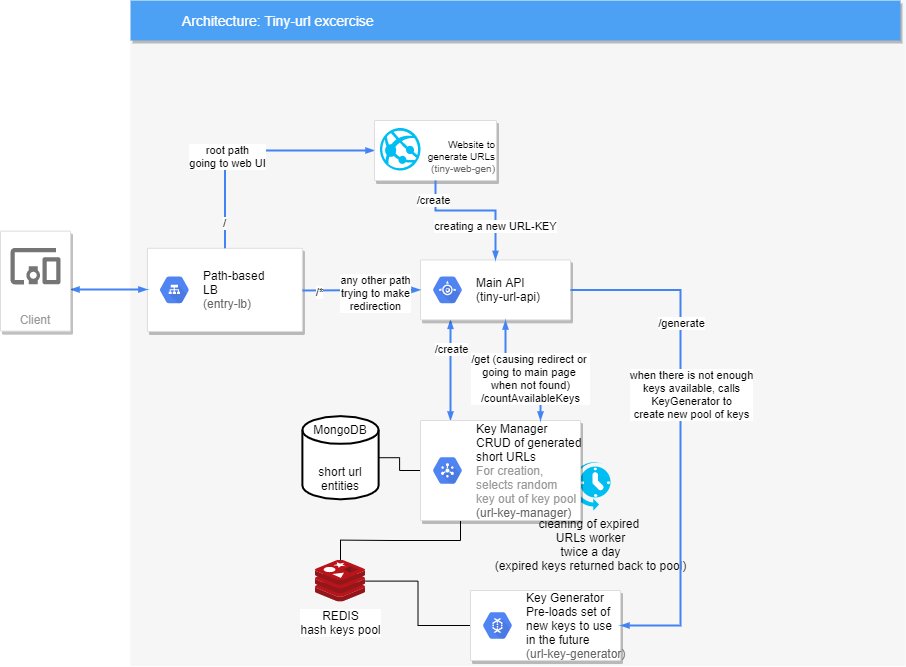

The diagram above was exported from draw.io. Its source (the exported page's mxGraphModel, read from the mxfile embedded in the PNG):
<mxGraphModel dx="1422" dy="737" grid="1" gridSize="10" guides="1" tooltips="1" connect="1" arrows="1" fold="1" page="1" pageScale="1" pageWidth="1169" pageHeight="827" background="#ffffff" math="0" shadow="0">
  <root>
    <mxCell id="0" />
    <mxCell id="1" parent="0" />
    <mxCell id="14" value="" style="fillColor=#F6F6F6;strokeColor=none;shadow=0;gradientColor=none;fontSize=14;align=left;spacing=10;fontColor=#717171;9E9E9E;verticalAlign=top;spacingTop=-4;fontStyle=0;spacingLeft=40;html=1;" parent="1" vertex="1">
      <mxGeometry x="280" y="59.99999999999999" width="775" height="665.62" as="geometry" />
    </mxCell>
    <mxCell id="568" value="" style="strokeColor=#dddddd;fillColor=#ffffff;shadow=1;strokeWidth=1;rounded=1;absoluteArcSize=1;arcSize=2;fontSize=10;fontColor=#9E9E9E;align=center;html=1;" parent="14" vertex="1">
      <mxGeometry x="16.888852459016395" y="247.77875" width="155" height="83.2025" as="geometry" />
    </mxCell>
    <mxCell id="569" value="&lt;font color=&quot;#000000&quot;&gt;Path-based&lt;/font&gt;&lt;br&gt;&lt;font color=&quot;#000000&quot;&gt;LB&lt;/font&gt;&lt;br&gt;&lt;font color=&quot;#666666&quot;&gt;(entry-lb)&lt;/font&gt;" style="dashed=0;connectable=0;html=1;fillColor=#5184F3;strokeColor=none;shape=mxgraph.gcp2.hexIcon;prIcon=cloud_load_balancing;part=1;labelPosition=right;verticalLabelPosition=middle;align=left;verticalAlign=middle;spacingLeft=5;fontColor=#999999;fontSize=12;" parent="568" vertex="1">
      <mxGeometry y="0.5" width="44" height="39" relative="1" as="geometry">
        <mxPoint x="5" y="-19.5" as="offset" />
      </mxGeometry>
    </mxCell>
    <mxCell id="ED1D_ziPLz3z346lSpe_-588" value="MongoDB&lt;br&gt;&lt;br&gt;&lt;br&gt;short url&lt;br&gt;entities" style="strokeWidth=2;html=1;shape=mxgraph.flowchart.database;whiteSpace=wrap;" vertex="1" parent="14">
      <mxGeometry x="171.89002606544148" y="415.62333877192987" width="76.22950819672131" height="83.2025" as="geometry" />
    </mxCell>
    <mxCell id="ED1D_ziPLz3z346lSpe_-606" value="cleaning of expired &lt;br&gt;URLs worker&lt;br&gt;twice a day&lt;br&gt;(expired keys returned back to pool)" style="verticalLabelPosition=bottom;html=1;verticalAlign=top;align=center;strokeColor=none;fillColor=#00BEF2;shape=mxgraph.azure.scheduler;pointerEvents=1;" vertex="1" parent="14">
      <mxGeometry x="440" y="460.00000000000006" width="40" height="50" as="geometry" />
    </mxCell>
    <mxCell id="ED1D_ziPLz3z346lSpe_-607" value="REDIS&lt;br&gt;hash keys pool" style="aspect=fixed;html=1;points=[];align=center;image;fontSize=12;image=img/lib/mscae/Cache_Redis_Product.svg;" vertex="1" parent="14">
      <mxGeometry x="185" y="559.62" width="50" height="42" as="geometry" />
    </mxCell>
    <mxCell id="585" style="edgeStyle=elbowEdgeStyle;rounded=0;elbow=vertical;html=1;labelBackgroundColor=none;startArrow=blockThin;startFill=1;startSize=4;endArrow=blockThin;endFill=1;endSize=4;jettySize=auto;orthogonalLoop=1;strokeColor=#4284F3;strokeWidth=2;fontSize=12;fontColor=#000000;align=center;dashed=0;exitX=0.5;exitY=1;exitDx=0;exitDy=0;" parent="1" source="572" target="574" edge="1">
      <mxGeometry relative="1" as="geometry">
        <mxPoint x="719.5" y="340" as="sourcePoint" />
        <Array as="points">
          <mxPoint x="600" y="440" />
        </Array>
      </mxGeometry>
    </mxCell>
    <mxCell id="ED1D_ziPLz3z346lSpe_-602" value="/create" style="edgeLabel;html=1;align=center;verticalAlign=middle;resizable=0;points=[];" vertex="1" connectable="0" parent="585">
      <mxGeometry x="-0.4333" relative="1" as="geometry">
        <mxPoint as="offset" />
      </mxGeometry>
    </mxCell>
    <mxCell id="2" value="Architecture: Tiny-url excercise" style="fillColor=#4DA1F5;strokeColor=none;shadow=1;gradientColor=none;fontSize=14;align=left;spacingLeft=50;fontColor=#ffffff;html=1;" parent="1" vertex="1">
      <mxGeometry x="280" y="60" width="770" height="40" as="geometry" />
    </mxCell>
    <mxCell id="582" style="edgeStyle=elbowEdgeStyle;rounded=0;elbow=vertical;html=1;labelBackgroundColor=none;startArrow=blockThin;startFill=1;startSize=4;endArrow=blockThin;endFill=1;endSize=4;jettySize=auto;orthogonalLoop=1;strokeColor=#4284F3;strokeWidth=2;fontSize=12;fontColor=#000000;align=center;dashed=0;" parent="1" source="566" target="568" edge="1">
      <mxGeometry relative="1" as="geometry" />
    </mxCell>
    <mxCell id="566" value="Client" style="strokeColor=#dddddd;fillColor=#ffffff;shadow=1;strokeWidth=1;rounded=1;absoluteArcSize=1;arcSize=2;labelPosition=center;verticalLabelPosition=middle;align=center;verticalAlign=bottom;spacingLeft=0;fontColor=#999999;fontSize=12;whiteSpace=wrap;spacingBottom=2;html=1;" parent="1" vertex="1">
      <mxGeometry x="150" y="290.63" width="70" height="100" as="geometry" />
    </mxCell>
    <mxCell id="567" value="" style="dashed=0;connectable=0;html=1;fillColor=#757575;strokeColor=none;shape=mxgraph.gcp2.mobile_devices;part=1;" parent="566" vertex="1">
      <mxGeometry x="0.5" width="50" height="36.5" relative="1" as="geometry">
        <mxPoint x="-25" y="16.75" as="offset" />
      </mxGeometry>
    </mxCell>
    <mxCell id="584" style="edgeStyle=elbowEdgeStyle;rounded=0;elbow=vertical;html=1;labelBackgroundColor=none;startArrow=none;startFill=0;startSize=4;endArrow=blockThin;endFill=1;endSize=4;jettySize=auto;orthogonalLoop=1;strokeColor=#4284F3;strokeWidth=2;fontSize=12;fontColor=#000000;align=center;dashed=0;entryX=0;entryY=0.5;entryDx=0;entryDy=0;" parent="1" source="568" target="ED1D_ziPLz3z346lSpe_-589" edge="1">
      <mxGeometry relative="1" as="geometry">
        <Array as="points">
          <mxPoint x="480" y="210" />
        </Array>
      </mxGeometry>
    </mxCell>
    <mxCell id="ED1D_ziPLz3z346lSpe_-595" value="root path&lt;br&gt;going to web UI" style="edgeLabel;html=1;align=center;verticalAlign=middle;resizable=0;points=[];" vertex="1" connectable="0" parent="584">
      <mxGeometry x="-0.2575" y="-1" relative="1" as="geometry">
        <mxPoint x="1" as="offset" />
      </mxGeometry>
    </mxCell>
    <mxCell id="ED1D_ziPLz3z346lSpe_-599" value="/" style="edgeLabel;html=1;align=center;verticalAlign=middle;resizable=0;points=[];" vertex="1" connectable="0" parent="584">
      <mxGeometry x="-0.7963" y="2" relative="1" as="geometry">
        <mxPoint x="1" as="offset" />
      </mxGeometry>
    </mxCell>
    <mxCell id="572" value="" style="strokeColor=#dddddd;fillColor=#ffffff;shadow=1;strokeWidth=1;rounded=1;absoluteArcSize=1;arcSize=2;fontSize=10;fontColor=#9E9E9E;align=center;html=1;" parent="1" vertex="1">
      <mxGeometry x="570" y="319.38" width="150" height="60" as="geometry" />
    </mxCell>
    <mxCell id="573" value="&lt;font color=&quot;#000000&quot;&gt;Main API&lt;br&gt;(tiny-url-api)&lt;br&gt;&lt;/font&gt;" style="dashed=0;connectable=0;html=1;fillColor=#5184F3;strokeColor=none;shape=mxgraph.gcp2.hexIcon;prIcon=app_engine;part=1;labelPosition=right;verticalLabelPosition=middle;align=left;verticalAlign=middle;spacingLeft=5;fontColor=#999999;fontSize=12;" parent="572" vertex="1">
      <mxGeometry y="0.5" width="44" height="39" relative="1" as="geometry">
        <mxPoint x="5" y="-19.5" as="offset" />
      </mxGeometry>
    </mxCell>
    <mxCell id="ED1D_ziPLz3z346lSpe_-608" style="edgeStyle=orthogonalEdgeStyle;rounded=0;orthogonalLoop=1;jettySize=auto;html=1;exitX=0;exitY=0.5;exitDx=0;exitDy=0;entryX=1;entryY=0.5;entryDx=0;entryDy=0;entryPerimeter=0;startArrow=none;startFill=0;endArrow=none;endFill=0;" edge="1" parent="1" source="574" target="ED1D_ziPLz3z346lSpe_-588">
      <mxGeometry relative="1" as="geometry" />
    </mxCell>
    <mxCell id="ED1D_ziPLz3z346lSpe_-609" style="edgeStyle=orthogonalEdgeStyle;rounded=0;orthogonalLoop=1;jettySize=auto;html=1;exitX=0.25;exitY=1;exitDx=0;exitDy=0;startArrow=none;startFill=0;endArrow=none;endFill=0;" edge="1" parent="1" source="574" target="ED1D_ziPLz3z346lSpe_-607">
      <mxGeometry relative="1" as="geometry" />
    </mxCell>
    <mxCell id="574" value="" style="strokeColor=#dddddd;fillColor=#ffffff;shadow=1;strokeWidth=1;rounded=1;absoluteArcSize=1;arcSize=2;fontSize=10;fontColor=#9E9E9E;align=center;html=1;" parent="1" vertex="1">
      <mxGeometry x="570" y="480" width="160" height="100" as="geometry" />
    </mxCell>
    <mxCell id="575" value="&lt;font color=&quot;#000000&quot;&gt;Key Manager&lt;/font&gt;&lt;br&gt;&lt;font color=&quot;#000000&quot;&gt;CRUD of generated&lt;/font&gt;&lt;br&gt;&lt;font color=&quot;#000000&quot;&gt;short URLs&lt;br&gt;&lt;/font&gt;For creation,&lt;br&gt;selects random&lt;br&gt;key out of key pool&lt;br&gt;&lt;font color=&quot;#666666&quot;&gt;(url-key-manager)&lt;/font&gt;" style="dashed=0;connectable=0;html=1;fillColor=#5184F3;strokeColor=none;shape=mxgraph.gcp2.hexIcon;prIcon=cloud_pubsub;part=1;labelPosition=right;verticalLabelPosition=middle;align=left;verticalAlign=middle;spacingLeft=5;fontColor=#999999;fontSize=12;" parent="574" vertex="1">
      <mxGeometry y="0.5" width="44" height="39" relative="1" as="geometry">
        <mxPoint x="5" y="-19.5" as="offset" />
      </mxGeometry>
    </mxCell>
    <mxCell id="ED1D_ziPLz3z346lSpe_-610" style="edgeStyle=orthogonalEdgeStyle;rounded=0;orthogonalLoop=1;jettySize=auto;html=1;exitX=0;exitY=0.5;exitDx=0;exitDy=0;startArrow=none;startFill=0;endArrow=none;endFill=0;" edge="1" parent="1" source="576" target="ED1D_ziPLz3z346lSpe_-607">
      <mxGeometry relative="1" as="geometry" />
    </mxCell>
    <mxCell id="576" value="" style="strokeColor=#dddddd;fillColor=#ffffff;shadow=1;strokeWidth=1;rounded=1;absoluteArcSize=1;arcSize=2;fontSize=10;fontColor=#9E9E9E;align=center;html=1;" parent="1" vertex="1">
      <mxGeometry x="620" y="650" width="150" height="70" as="geometry" />
    </mxCell>
    <mxCell id="577" value="&lt;font color=&quot;#000000&quot;&gt;Key Generator&lt;br&gt;Pre-loads set of&amp;nbsp;&lt;br&gt;new keys to use&lt;br&gt;in the future&lt;br&gt;&lt;/font&gt;&lt;font color=&quot;#666666&quot;&gt;(url-key-generator)&lt;/font&gt;" style="dashed=0;connectable=0;html=1;fillColor=#5184F3;strokeColor=none;shape=mxgraph.gcp2.hexIcon;prIcon=cloud_dataflow;part=1;labelPosition=right;verticalLabelPosition=middle;align=left;verticalAlign=middle;spacingLeft=5;fontColor=#999999;fontSize=12;" parent="576" vertex="1">
      <mxGeometry y="0.5" width="44" height="39" relative="1" as="geometry">
        <mxPoint x="5" y="-19.5" as="offset" />
      </mxGeometry>
    </mxCell>
    <mxCell id="ED1D_ziPLz3z346lSpe_-589" value="&lt;font color=&quot;#000000&quot;&gt;&lt;br&gt;Website to&lt;br&gt;&lt;/font&gt;&lt;div&gt;&lt;span&gt;&lt;font color=&quot;#000000&quot;&gt;generate URLs&lt;/font&gt;&lt;/span&gt;&lt;/div&gt;&lt;div&gt;&lt;font color=&quot;#666666&quot;&gt;(tiny-web-gen)&lt;/font&gt;&lt;/div&gt;" style="strokeColor=#dddddd;fillColor=#ffffff;shadow=1;strokeWidth=1;rounded=1;absoluteArcSize=1;arcSize=2;fontSize=10;fontColor=#9E9E9E;align=right;html=1;" vertex="1" parent="1">
      <mxGeometry x="524" y="180" width="122" height="60" as="geometry" />
    </mxCell>
    <mxCell id="ED1D_ziPLz3z346lSpe_-591" value="" style="verticalLabelPosition=bottom;html=1;verticalAlign=top;align=center;strokeColor=none;fillColor=#00BEF2;shape=mxgraph.azure.azure_website;pointerEvents=1;" vertex="1" parent="1">
      <mxGeometry x="529.5" y="187.5" width="40.5" height="42.5" as="geometry" />
    </mxCell>
    <mxCell id="ED1D_ziPLz3z346lSpe_-592" style="edgeStyle=elbowEdgeStyle;rounded=0;elbow=vertical;html=1;labelBackgroundColor=none;startArrow=blockThin;startFill=1;startSize=4;endArrow=none;endFill=0;endSize=4;jettySize=auto;orthogonalLoop=1;strokeColor=#4284F3;strokeWidth=2;fontSize=12;fontColor=#000000;align=center;dashed=0;entryX=0.5;entryY=1;entryDx=0;entryDy=0;exitX=0.5;exitY=0;exitDx=0;exitDy=0;" edge="1" parent="1" source="572" target="ED1D_ziPLz3z346lSpe_-589">
      <mxGeometry relative="1" as="geometry">
        <mxPoint x="418.5" y="320" as="sourcePoint" />
        <mxPoint x="534" y="220" as="targetPoint" />
        <Array as="points">
          <mxPoint x="610" y="270" />
        </Array>
      </mxGeometry>
    </mxCell>
    <mxCell id="ED1D_ziPLz3z346lSpe_-600" value="/create" style="edgeLabel;html=1;align=center;verticalAlign=middle;resizable=0;points=[];" vertex="1" connectable="0" parent="ED1D_ziPLz3z346lSpe_-592">
      <mxGeometry x="0.7231" y="3" relative="1" as="geometry">
        <mxPoint as="offset" />
      </mxGeometry>
    </mxCell>
    <mxCell id="ED1D_ziPLz3z346lSpe_-601" value="creating a new URL-KEY" style="edgeLabel;html=1;align=center;verticalAlign=middle;resizable=0;points=[];" vertex="1" connectable="0" parent="ED1D_ziPLz3z346lSpe_-592">
      <mxGeometry x="-0.5077" y="1" relative="1" as="geometry">
        <mxPoint as="offset" />
      </mxGeometry>
    </mxCell>
    <mxCell id="ED1D_ziPLz3z346lSpe_-593" style="edgeStyle=elbowEdgeStyle;rounded=0;elbow=vertical;html=1;labelBackgroundColor=none;startArrow=blockThin;startFill=1;startSize=4;endArrow=none;endFill=0;endSize=4;jettySize=auto;orthogonalLoop=1;strokeColor=#4284F3;strokeWidth=2;fontSize=12;fontColor=#000000;align=center;dashed=0;entryX=1;entryY=0.5;entryDx=0;entryDy=0;exitX=0;exitY=0.5;exitDx=0;exitDy=0;" edge="1" parent="1" source="572" target="568">
      <mxGeometry relative="1" as="geometry">
        <mxPoint x="625" y="320" as="sourcePoint" />
        <mxPoint x="595" y="250" as="targetPoint" />
        <Array as="points">
          <mxPoint x="460" y="350" />
          <mxPoint x="500" y="350" />
          <mxPoint x="500" y="385" />
          <mxPoint x="500" y="385" />
        </Array>
      </mxGeometry>
    </mxCell>
    <mxCell id="ED1D_ziPLz3z346lSpe_-597" value="any other path&lt;br&gt;trying to make&lt;br&gt;redirection" style="edgeLabel;html=1;align=center;verticalAlign=middle;resizable=0;points=[];" vertex="1" connectable="0" parent="ED1D_ziPLz3z346lSpe_-593">
      <mxGeometry x="-0.234" y="2" relative="1" as="geometry">
        <mxPoint as="offset" />
      </mxGeometry>
    </mxCell>
    <mxCell id="ED1D_ziPLz3z346lSpe_-598" value="/*" style="edgeLabel;html=1;align=center;verticalAlign=middle;resizable=0;points=[];" vertex="1" connectable="0" parent="ED1D_ziPLz3z346lSpe_-593">
      <mxGeometry x="0.7165" y="1" relative="1" as="geometry">
        <mxPoint as="offset" />
      </mxGeometry>
    </mxCell>
    <mxCell id="ED1D_ziPLz3z346lSpe_-603" style="edgeStyle=elbowEdgeStyle;rounded=0;elbow=vertical;html=1;labelBackgroundColor=none;startArrow=blockThin;startFill=1;startSize=4;endArrow=blockThin;endFill=1;endSize=4;jettySize=auto;orthogonalLoop=1;strokeColor=#4284F3;strokeWidth=2;fontSize=12;fontColor=#000000;align=center;dashed=0;exitX=0.5;exitY=1;exitDx=0;exitDy=0;entryX=0.75;entryY=0;entryDx=0;entryDy=0;" edge="1" parent="1" target="574">
      <mxGeometry relative="1" as="geometry">
        <mxPoint x="655" y="380" as="sourcePoint" />
        <mxPoint x="655" y="440" as="targetPoint" />
      </mxGeometry>
    </mxCell>
    <mxCell id="ED1D_ziPLz3z346lSpe_-604" value="/get (causing redirect or &lt;br&gt;going to main page &lt;br&gt;when not found)&lt;br&gt;/countAvailableKeys" style="edgeLabel;html=1;align=center;verticalAlign=middle;resizable=0;points=[];" vertex="1" connectable="0" parent="ED1D_ziPLz3z346lSpe_-603">
      <mxGeometry x="-0.4333" relative="1" as="geometry">
        <mxPoint x="24" y="19" as="offset" />
      </mxGeometry>
    </mxCell>
    <mxCell id="ED1D_ziPLz3z346lSpe_-613" style="edgeStyle=elbowEdgeStyle;rounded=0;elbow=vertical;html=1;labelBackgroundColor=none;startArrow=none;startFill=0;startSize=4;endArrow=blockThin;endFill=1;endSize=4;jettySize=auto;orthogonalLoop=1;strokeColor=#4284F3;strokeWidth=2;fontSize=12;fontColor=#000000;align=center;dashed=0;exitX=1;exitY=0.5;exitDx=0;exitDy=0;entryX=1;entryY=0.5;entryDx=0;entryDy=0;" edge="1" parent="1" source="572" target="576">
      <mxGeometry relative="1" as="geometry">
        <mxPoint x="610" y="389.3800000000001" as="sourcePoint" />
        <mxPoint x="610" y="490" as="targetPoint" />
        <Array as="points">
          <mxPoint x="830" y="440" />
        </Array>
      </mxGeometry>
    </mxCell>
    <mxCell id="ED1D_ziPLz3z346lSpe_-614" value="/generate" style="edgeLabel;html=1;align=center;verticalAlign=middle;resizable=0;points=[];" vertex="1" connectable="0" parent="ED1D_ziPLz3z346lSpe_-613">
      <mxGeometry x="-0.4333" relative="1" as="geometry">
        <mxPoint as="offset" />
      </mxGeometry>
    </mxCell>
    <mxCell id="ED1D_ziPLz3z346lSpe_-615" value="when there is not enough&lt;br&gt;keys available, calls&lt;br&gt;KeyGenerator to&lt;br&gt;create new pool of keys" style="edgeLabel;html=1;align=center;verticalAlign=middle;resizable=0;points=[];" vertex="1" connectable="0" parent="ED1D_ziPLz3z346lSpe_-613">
      <mxGeometry x="0.5332" y="-3" relative="1" as="geometry">
        <mxPoint x="13" y="-174.38" as="offset" />
      </mxGeometry>
    </mxCell>
  </root>
</mxGraphModel>